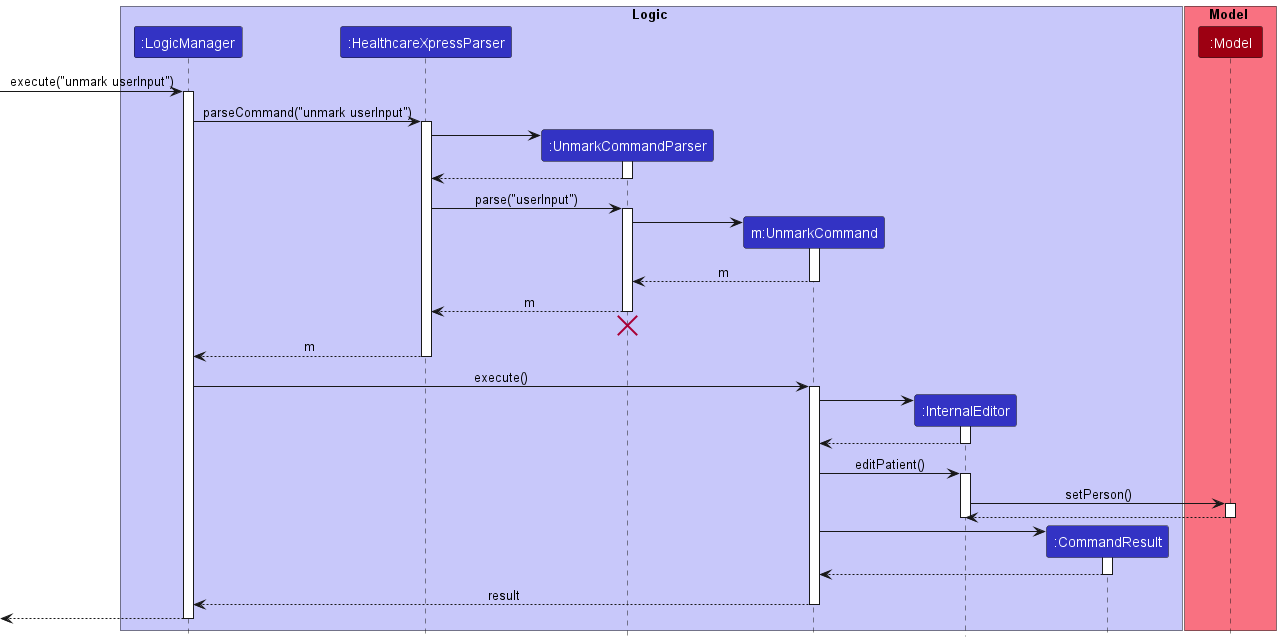

The diagram above was rendered by PlantUML. Its source (embedded in the PNG):
@startuml
'https://plantuml.com/sequence-diagram
!include style.puml

box Logic LOGIC_COLOR_T1
participant ":LogicManager" as LogicManager LOGIC_COLOR
participant ":HealthcareXpressParser" as HealthcareXpressParser LOGIC_COLOR
participant ":UnmarkCommandParser" as UnmarkCommandParser LOGIC_COLOR
participant "m:UnmarkCommand" as UnmarkCommand LOGIC_COLOR
participant ":InternalEditor" as InternalEditor LOGIC_COLOR
participant ":CommandResult" as CommandResult LOGIC_COLOR
end box

box Model MODEL_COLOR_T1
participant ":Model" as Model MODEL_COLOR
end box

[-> LogicManager : execute("unmark userInput")
activate LogicManager

LogicManager -> HealthcareXpressParser : parseCommand("unmark userInput")
activate HealthcareXpressParser

create UnmarkCommandParser
HealthcareXpressParser -> UnmarkCommandParser
activate UnmarkCommandParser

UnmarkCommandParser --> HealthcareXpressParser
deactivate UnmarkCommandParser

HealthcareXpressParser -> UnmarkCommandParser : parse("userInput")
activate UnmarkCommandParser

create UnmarkCommand
UnmarkCommandParser -> UnmarkCommand
activate UnmarkCommand

UnmarkCommand --> UnmarkCommandParser : m
deactivate UnmarkCommand

UnmarkCommandParser --> HealthcareXpressParser : m
deactivate UnmarkCommandParser
'Hidden arrow to position the destroy marker below the end of the activation bar.
UnmarkCommandParser -[hidden]-> HealthcareXpressParser
destroy UnmarkCommandParser

HealthcareXpressParser --> LogicManager : m
deactivate HealthcareXpressParser

LogicManager -> UnmarkCommand : execute()
activate UnmarkCommand

Create InternalEditor
UnmarkCommand -> InternalEditor
activate InternalEditor

InternalEditor --> UnmarkCommand
deactivate InternalEditor

UnmarkCommand -> InternalEditor : editPatient()
activate InternalEditor

InternalEditor -> Model : setPerson()
activate Model

Model --> InternalEditor
deactivate Model

deactivate InternalEditor

create CommandResult
UnmarkCommand -> CommandResult
activate CommandResult

CommandResult --> UnmarkCommand
deactivate CommandResult

UnmarkCommand --> LogicManager : result
deactivate UnmarkCommand

[<--LogicManager
deactivate LogicManager

@enduml